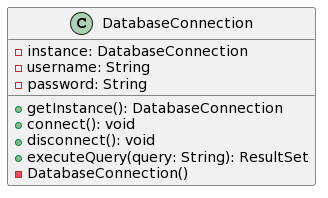

The diagram above was rendered by PlantUML. Its source (embedded in the PNG):
@startuml
class DatabaseConnection {
  - instance: DatabaseConnection
  - username: String
  - password: String

  + getInstance(): DatabaseConnection
  + connect(): void
  + disconnect(): void
  + executeQuery(query: String): ResultSet
  - DatabaseConnection()
}
@enduml